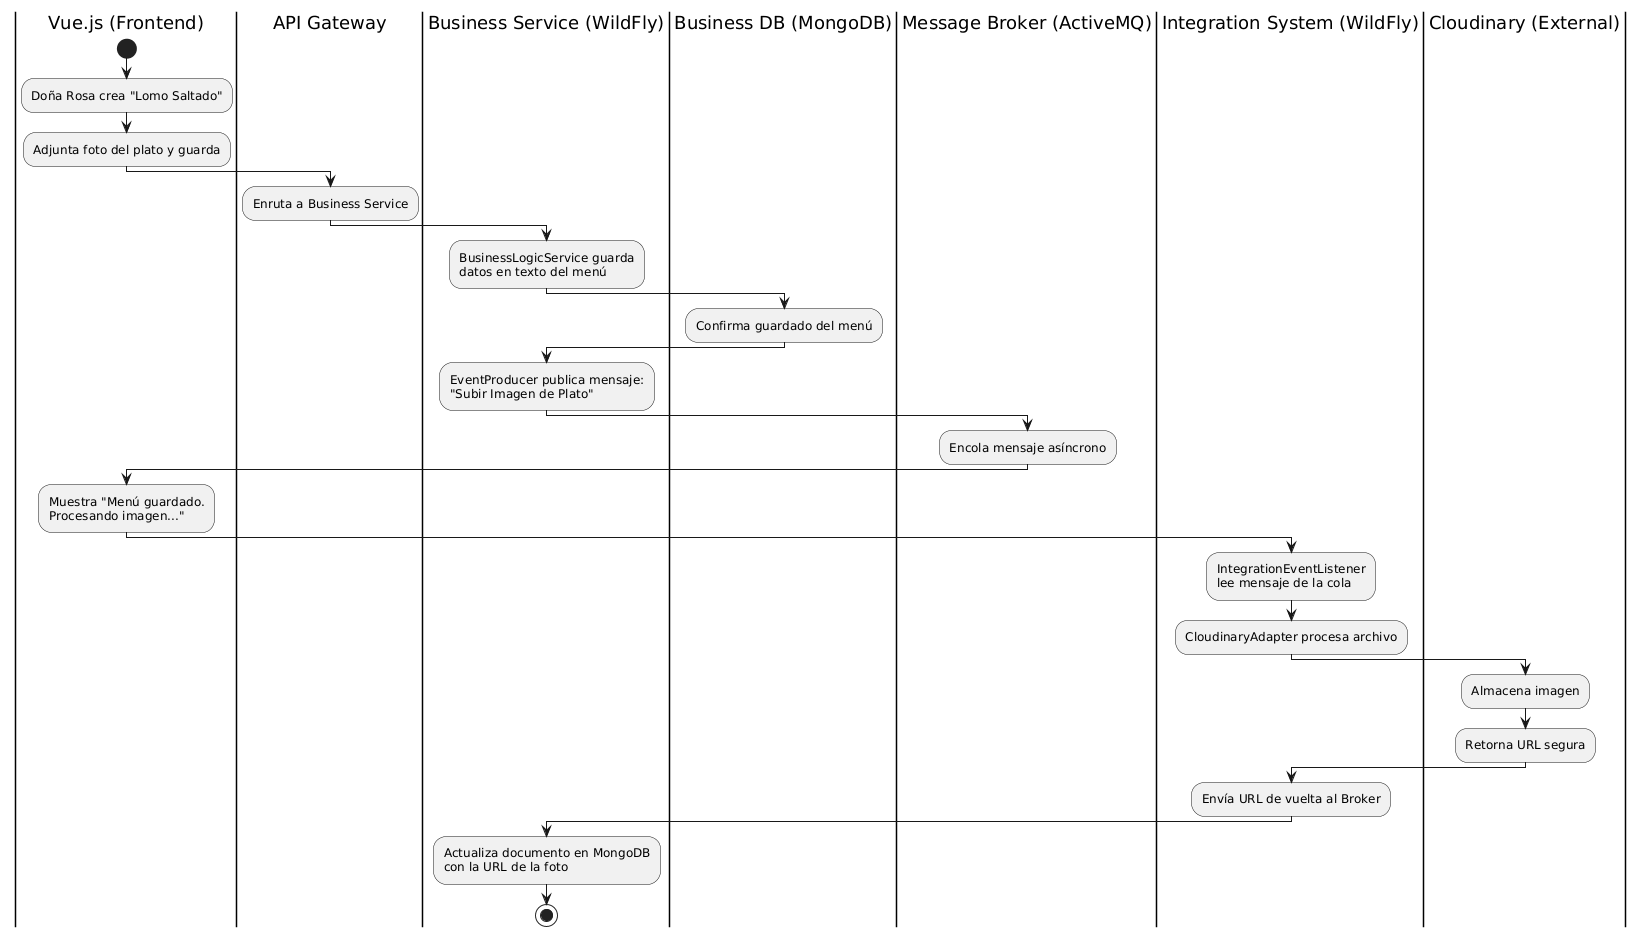

The diagram above was rendered by PlantUML. Its source (embedded in the PNG):
@startuml
|Vue.js (Frontend)|
start
:Doña Rosa crea "Lomo Saltado";
:Adjunta foto del plato y guarda;
|API Gateway|
:Enruta a Business Service;
|Business Service (WildFly)|
:BusinessLogicService guarda\ndatos en texto del menú;
|Business DB (MongoDB)|
:Confirma guardado del menú;
|Business Service (WildFly)|
:EventProducer publica mensaje:\n"Subir Imagen de Plato";
|Message Broker (ActiveMQ)|
:Encola mensaje asíncrono;
|Vue.js (Frontend)|
:Muestra "Menú guardado.\nProcesando imagen...";
|Integration System (WildFly)|
:IntegrationEventListener\nlee mensaje de la cola;
:CloudinaryAdapter procesa archivo;
|Cloudinary (External)|
:Almacena imagen;
:Retorna URL segura;
|Integration System (WildFly)|
:Envía URL de vuelta al Broker;
|Business Service (WildFly)|
:Actualiza documento en MongoDB\ncon la URL de la foto;
stop
@enduml